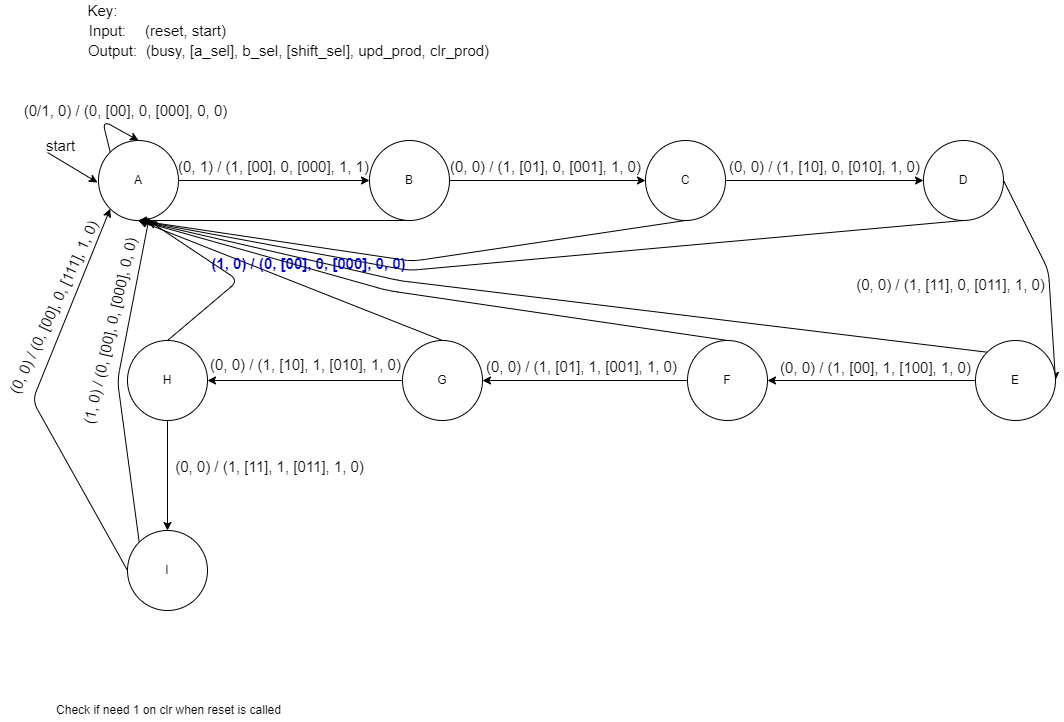

The diagram above was exported from draw.io. Its source (the exported page's mxGraphModel, read from the mxfile embedded in the PNG):
<mxGraphModel dx="1003" dy="686" grid="1" gridSize="10" guides="1" tooltips="1" connect="1" arrows="1" fold="1" page="1" pageScale="1" pageWidth="1100" pageHeight="850" math="0" shadow="0">
  <root>
    <mxCell id="0" />
    <mxCell id="1" parent="0" />
    <mxCell id="22" style="edgeStyle=none;html=1;exitX=1;exitY=0.5;exitDx=0;exitDy=0;" edge="1" parent="1" source="2" target="3">
      <mxGeometry relative="1" as="geometry" />
    </mxCell>
    <mxCell id="2" value="A" style="ellipse;whiteSpace=wrap;html=1;aspect=fixed;" vertex="1" parent="1">
      <mxGeometry x="120" y="210" width="80" height="80" as="geometry" />
    </mxCell>
    <mxCell id="23" style="edgeStyle=none;html=1;exitX=0.5;exitY=1;exitDx=0;exitDy=0;entryX=0.5;entryY=1;entryDx=0;entryDy=0;" edge="1" parent="1" source="3" target="2">
      <mxGeometry relative="1" as="geometry" />
    </mxCell>
    <mxCell id="27" style="edgeStyle=none;html=1;exitX=1;exitY=0.5;exitDx=0;exitDy=0;entryX=0;entryY=0.5;entryDx=0;entryDy=0;" edge="1" parent="1" source="3" target="4">
      <mxGeometry relative="1" as="geometry" />
    </mxCell>
    <mxCell id="3" value="B" style="ellipse;whiteSpace=wrap;html=1;aspect=fixed;" vertex="1" parent="1">
      <mxGeometry x="391" y="210" width="80" height="80" as="geometry" />
    </mxCell>
    <mxCell id="30" style="edgeStyle=none;html=1;exitX=0.5;exitY=1;exitDx=0;exitDy=0;entryX=0.5;entryY=1;entryDx=0;entryDy=0;startArrow=none;" edge="1" parent="1" target="2">
      <mxGeometry relative="1" as="geometry">
        <mxPoint x="429" y="330" as="sourcePoint" />
        <Array as="points" />
      </mxGeometry>
    </mxCell>
    <mxCell id="31" style="edgeStyle=none;html=1;exitX=1;exitY=0.5;exitDx=0;exitDy=0;entryX=0;entryY=0.5;entryDx=0;entryDy=0;" edge="1" parent="1" source="4" target="5">
      <mxGeometry relative="1" as="geometry" />
    </mxCell>
    <mxCell id="4" value="C" style="ellipse;whiteSpace=wrap;html=1;aspect=fixed;" vertex="1" parent="1">
      <mxGeometry x="667" y="210" width="80" height="80" as="geometry" />
    </mxCell>
    <mxCell id="38" style="edgeStyle=none;html=1;exitX=1;exitY=0.5;exitDx=0;exitDy=0;entryX=1;entryY=0.5;entryDx=0;entryDy=0;" edge="1" parent="1" source="5" target="36">
      <mxGeometry relative="1" as="geometry">
        <Array as="points">
          <mxPoint x="1070" y="340" />
        </Array>
      </mxGeometry>
    </mxCell>
    <mxCell id="67" style="edgeStyle=none;html=1;exitX=0.5;exitY=1;exitDx=0;exitDy=0;entryX=0.5;entryY=1;entryDx=0;entryDy=0;fontSize=15;fontColor=#0000CC;" edge="1" parent="1" source="5" target="2">
      <mxGeometry relative="1" as="geometry">
        <Array as="points">
          <mxPoint x="430" y="340" />
        </Array>
      </mxGeometry>
    </mxCell>
    <mxCell id="5" value="D" style="ellipse;whiteSpace=wrap;html=1;aspect=fixed;" vertex="1" parent="1">
      <mxGeometry x="945" y="210" width="80" height="80" as="geometry" />
    </mxCell>
    <mxCell id="52" style="edgeStyle=none;html=1;exitX=0.5;exitY=1;exitDx=0;exitDy=0;" edge="1" parent="1" source="6" target="51">
      <mxGeometry relative="1" as="geometry" />
    </mxCell>
    <mxCell id="66" style="edgeStyle=none;html=1;exitX=0.5;exitY=0;exitDx=0;exitDy=0;fontSize=15;fontColor=#0000CC;" edge="1" parent="1" source="6">
      <mxGeometry relative="1" as="geometry">
        <mxPoint x="170" y="290" as="targetPoint" />
        <Array as="points">
          <mxPoint x="260" y="350" />
        </Array>
      </mxGeometry>
    </mxCell>
    <mxCell id="6" value="H" style="ellipse;whiteSpace=wrap;html=1;aspect=fixed;" vertex="1" parent="1">
      <mxGeometry x="149" y="410" width="80" height="80" as="geometry" />
    </mxCell>
    <mxCell id="47" style="edgeStyle=none;html=1;exitX=0.5;exitY=0;exitDx=0;exitDy=0;entryX=0.5;entryY=1;entryDx=0;entryDy=0;" edge="1" parent="1" source="7" target="2">
      <mxGeometry relative="1" as="geometry" />
    </mxCell>
    <mxCell id="48" style="edgeStyle=none;html=1;exitX=0;exitY=0.5;exitDx=0;exitDy=0;entryX=1;entryY=0.5;entryDx=0;entryDy=0;" edge="1" parent="1" source="7" target="6">
      <mxGeometry relative="1" as="geometry" />
    </mxCell>
    <mxCell id="7" value="G" style="ellipse;whiteSpace=wrap;html=1;aspect=fixed;" vertex="1" parent="1">
      <mxGeometry x="424" y="410" width="80" height="80" as="geometry" />
    </mxCell>
    <mxCell id="44" style="edgeStyle=none;html=1;exitX=0.5;exitY=0;exitDx=0;exitDy=0;entryX=0.5;entryY=1;entryDx=0;entryDy=0;" edge="1" parent="1" source="8" target="2">
      <mxGeometry relative="1" as="geometry">
        <Array as="points">
          <mxPoint x="409" y="360" />
        </Array>
      </mxGeometry>
    </mxCell>
    <mxCell id="45" style="edgeStyle=none;html=1;exitX=0;exitY=0.5;exitDx=0;exitDy=0;entryX=1;entryY=0.5;entryDx=0;entryDy=0;" edge="1" parent="1" source="8" target="7">
      <mxGeometry relative="1" as="geometry" />
    </mxCell>
    <mxCell id="8" value="F" style="ellipse;whiteSpace=wrap;html=1;aspect=fixed;" vertex="1" parent="1">
      <mxGeometry x="709" y="410" width="80" height="80" as="geometry" />
    </mxCell>
    <mxCell id="9" value="" style="endArrow=classic;html=1;" edge="1" parent="1">
      <mxGeometry width="50" height="50" relative="1" as="geometry">
        <mxPoint x="69" y="222" as="sourcePoint" />
        <mxPoint x="119" y="252" as="targetPoint" />
      </mxGeometry>
    </mxCell>
    <mxCell id="10" value="start" style="text;html=1;align=center;verticalAlign=middle;resizable=0;points=[];autosize=1;strokeColor=none;fillColor=none;fontSize=15;" vertex="1" parent="1">
      <mxGeometry x="62" y="205" width="40" height="20" as="geometry" />
    </mxCell>
    <mxCell id="15" value="(reset, start)" style="text;html=1;align=center;verticalAlign=middle;resizable=0;points=[];autosize=1;strokeColor=none;fillColor=none;fontSize=15;" vertex="1" parent="1">
      <mxGeometry x="157" y="90" width="100" height="20" as="geometry" />
    </mxCell>
    <mxCell id="16" value="(busy, [a_sel], b_sel, [shift_sel], upd_prod, clr_prod)" style="text;html=1;align=center;verticalAlign=middle;resizable=0;points=[];autosize=1;strokeColor=none;fillColor=none;fontSize=15;" vertex="1" parent="1">
      <mxGeometry x="159" y="110" width="360" height="20" as="geometry" />
    </mxCell>
    <mxCell id="17" style="edgeStyle=none;html=1;exitX=0;exitY=0;exitDx=0;exitDy=0;entryX=0.5;entryY=0;entryDx=0;entryDy=0;" edge="1" parent="1" source="2" target="2">
      <mxGeometry relative="1" as="geometry">
        <Array as="points">
          <mxPoint x="124" y="190" />
        </Array>
      </mxGeometry>
    </mxCell>
    <mxCell id="18" value="(0/1, 0) / (0, [00], 0, [000], 0, 0)" style="text;html=1;align=center;verticalAlign=middle;resizable=0;points=[];autosize=1;strokeColor=none;fillColor=none;fontSize=15;" vertex="1" parent="1">
      <mxGeometry x="37" y="170" width="220" height="20" as="geometry" />
    </mxCell>
    <mxCell id="19" value="Key:" style="text;html=1;align=center;verticalAlign=middle;resizable=0;points=[];autosize=1;strokeColor=none;fillColor=none;fontSize=15;" vertex="1" parent="1">
      <mxGeometry x="99" y="70" width="50" height="20" as="geometry" />
    </mxCell>
    <mxCell id="20" value="Input:" style="text;html=1;align=center;verticalAlign=middle;resizable=0;points=[];autosize=1;strokeColor=none;fillColor=none;fontSize=15;" vertex="1" parent="1">
      <mxGeometry x="104" y="90" width="50" height="20" as="geometry" />
    </mxCell>
    <mxCell id="21" value="Output:" style="text;html=1;align=center;verticalAlign=middle;resizable=0;points=[];autosize=1;strokeColor=none;fillColor=none;fontSize=15;" vertex="1" parent="1">
      <mxGeometry x="104" y="110" width="60" height="20" as="geometry" />
    </mxCell>
    <mxCell id="25" value="(0, 1) / (1, [00], 0, [000], 1, 1)&lt;br style=&quot;font-size: 15px&quot;&gt;&amp;nbsp;" style="text;html=1;align=center;verticalAlign=middle;resizable=0;points=[];autosize=1;strokeColor=none;fillColor=none;fontSize=15;" vertex="1" parent="1">
      <mxGeometry x="190" y="225" width="210" height="40" as="geometry" />
    </mxCell>
    <mxCell id="28" value="(0, 0) / (1, [01], 0, [001], 1, 0)&lt;br style=&quot;font-size: 15px&quot;&gt;&amp;nbsp;" style="text;html=1;align=center;verticalAlign=middle;resizable=0;points=[];autosize=1;strokeColor=none;fillColor=none;fontSize=15;" vertex="1" parent="1">
      <mxGeometry x="462" y="225" width="210" height="40" as="geometry" />
    </mxCell>
    <mxCell id="32" value="(0, 0) / (1, [10], 0, [010], 1, 0)" style="text;html=1;align=center;verticalAlign=middle;resizable=0;points=[];autosize=1;strokeColor=none;fillColor=none;fontSize=15;" vertex="1" parent="1">
      <mxGeometry x="741" y="226" width="210" height="20" as="geometry" />
    </mxCell>
    <mxCell id="34" value="" style="edgeStyle=none;html=1;exitX=0.5;exitY=1;exitDx=0;exitDy=0;entryX=0.5;entryY=1;entryDx=0;entryDy=0;endArrow=none;" edge="1" parent="1" source="4">
      <mxGeometry relative="1" as="geometry">
        <mxPoint x="669" y="290" as="sourcePoint" />
        <mxPoint x="429" y="330" as="targetPoint" />
        <Array as="points">
          <mxPoint x="439" y="330" />
        </Array>
      </mxGeometry>
    </mxCell>
    <mxCell id="35" value="Check if need 1 on clr when reset is called" style="text;html=1;align=center;verticalAlign=middle;resizable=0;points=[];autosize=1;strokeColor=none;fillColor=none;" vertex="1" parent="1">
      <mxGeometry x="70" y="770" width="240" height="20" as="geometry" />
    </mxCell>
    <mxCell id="41" style="edgeStyle=none;html=1;exitX=0;exitY=0.5;exitDx=0;exitDy=0;entryX=1;entryY=0.5;entryDx=0;entryDy=0;" edge="1" parent="1" source="36" target="8">
      <mxGeometry relative="1" as="geometry" />
    </mxCell>
    <mxCell id="69" style="edgeStyle=none;html=1;exitX=0;exitY=0;exitDx=0;exitDy=0;entryX=0.5;entryY=1;entryDx=0;entryDy=0;fontSize=15;fontColor=#0000CC;" edge="1" parent="1" source="36" target="2">
      <mxGeometry relative="1" as="geometry">
        <Array as="points">
          <mxPoint x="420" y="350" />
        </Array>
      </mxGeometry>
    </mxCell>
    <mxCell id="36" value="E" style="ellipse;whiteSpace=wrap;html=1;aspect=fixed;" vertex="1" parent="1">
      <mxGeometry x="997" y="410" width="80" height="80" as="geometry" />
    </mxCell>
    <mxCell id="39" value="(0, 0) / (1, [11], 0, [011], 1, 0)&lt;br style=&quot;font-size: 15px&quot;&gt;&amp;nbsp;" style="text;html=1;align=center;verticalAlign=middle;resizable=0;points=[];autosize=1;strokeColor=none;fillColor=none;fontSize=15;" vertex="1" parent="1">
      <mxGeometry x="872" y="343" width="200" height="40" as="geometry" />
    </mxCell>
    <mxCell id="42" value="(0, 0) / (1, [00], 1, [100], 1, 0)&lt;br style=&quot;font-size: 15px&quot;&gt;&amp;nbsp;" style="text;html=1;align=center;verticalAlign=middle;resizable=0;points=[];autosize=1;strokeColor=none;fillColor=none;fontSize=15;" vertex="1" parent="1">
      <mxGeometry x="792" y="426" width="210" height="40" as="geometry" />
    </mxCell>
    <mxCell id="46" value="(0, 0) / (1, [01], 1, [001], 1, 0)&lt;br style=&quot;font-size: 15px&quot;&gt;&amp;nbsp;" style="text;html=1;align=center;verticalAlign=middle;resizable=0;points=[];autosize=1;strokeColor=none;fillColor=none;fontSize=15;" vertex="1" parent="1">
      <mxGeometry x="498" y="425" width="210" height="40" as="geometry" />
    </mxCell>
    <mxCell id="49" value="(0, 0) / (1, [10], 1, [010], 1, 0)&lt;br style=&quot;font-size: 15px&quot;&gt;&amp;nbsp;" style="text;html=1;align=center;verticalAlign=middle;resizable=0;points=[];autosize=1;strokeColor=none;fillColor=none;fontSize=15;" vertex="1" parent="1">
      <mxGeometry x="222" y="423" width="210" height="40" as="geometry" />
    </mxCell>
    <mxCell id="54" style="edgeStyle=none;html=1;exitX=0;exitY=0;exitDx=0;exitDy=0;entryX=0.635;entryY=0.957;entryDx=0;entryDy=0;entryPerimeter=0;" edge="1" parent="1" source="51" target="2">
      <mxGeometry relative="1" as="geometry">
        <mxPoint x="189" y="290" as="targetPoint" />
        <Array as="points">
          <mxPoint x="139" y="450" />
        </Array>
      </mxGeometry>
    </mxCell>
    <mxCell id="55" style="edgeStyle=none;html=1;exitX=0;exitY=0.5;exitDx=0;exitDy=0;entryX=0;entryY=1;entryDx=0;entryDy=0;" edge="1" parent="1" source="51" target="2">
      <mxGeometry relative="1" as="geometry">
        <Array as="points">
          <mxPoint x="54" y="470" />
        </Array>
      </mxGeometry>
    </mxCell>
    <mxCell id="51" value="I" style="ellipse;whiteSpace=wrap;html=1;aspect=fixed;" vertex="1" parent="1">
      <mxGeometry x="149" y="600" width="80" height="80" as="geometry" />
    </mxCell>
    <mxCell id="53" value="(0, 0) / (1, [11], 1, [011], 1, 0)&lt;br style=&quot;font-size: 15px;&quot;&gt;&amp;nbsp;" style="text;html=1;align=center;verticalAlign=middle;resizable=0;points=[];autosize=1;strokeColor=none;fillColor=none;fontSize=15;" vertex="1" parent="1">
      <mxGeometry x="191" y="525" width="200" height="40" as="geometry" />
    </mxCell>
    <mxCell id="56" value="(0, 0) / (0, [00], 0, [111], 1, 0)&lt;br style=&quot;font-size: 15px&quot;&gt;&amp;nbsp;" style="text;html=1;align=center;verticalAlign=middle;resizable=0;points=[];autosize=1;strokeColor=none;fillColor=none;rotation=295;fontSize=15;" vertex="1" parent="1">
      <mxGeometry x="-17" y="361" width="200" height="40" as="geometry" />
    </mxCell>
    <mxCell id="57" value="(1, 0) / (0, [00], 0, [000], 0, 0)&lt;br style=&quot;font-size: 15px;&quot;&gt;&amp;nbsp;" style="text;html=1;align=center;verticalAlign=middle;resizable=0;points=[];autosize=1;strokeColor=none;fillColor=none;rotation=283;fontSize=15;" vertex="1" parent="1">
      <mxGeometry x="35" y="383" width="210" height="40" as="geometry" />
    </mxCell>
    <mxCell id="65" value="(1, 0) / (0, [00], 0, [000], 0, 0)&lt;br style=&quot;font-size: 15px;&quot;&gt;&amp;nbsp;" style="text;html=1;align=center;verticalAlign=middle;resizable=0;points=[];autosize=1;strokeColor=none;fontColor=#0000CC;fontStyle=1;fontSize=15;" vertex="1" parent="1">
      <mxGeometry x="225" y="322" width="210" height="40" as="geometry" />
    </mxCell>
  </root>
</mxGraphModel>